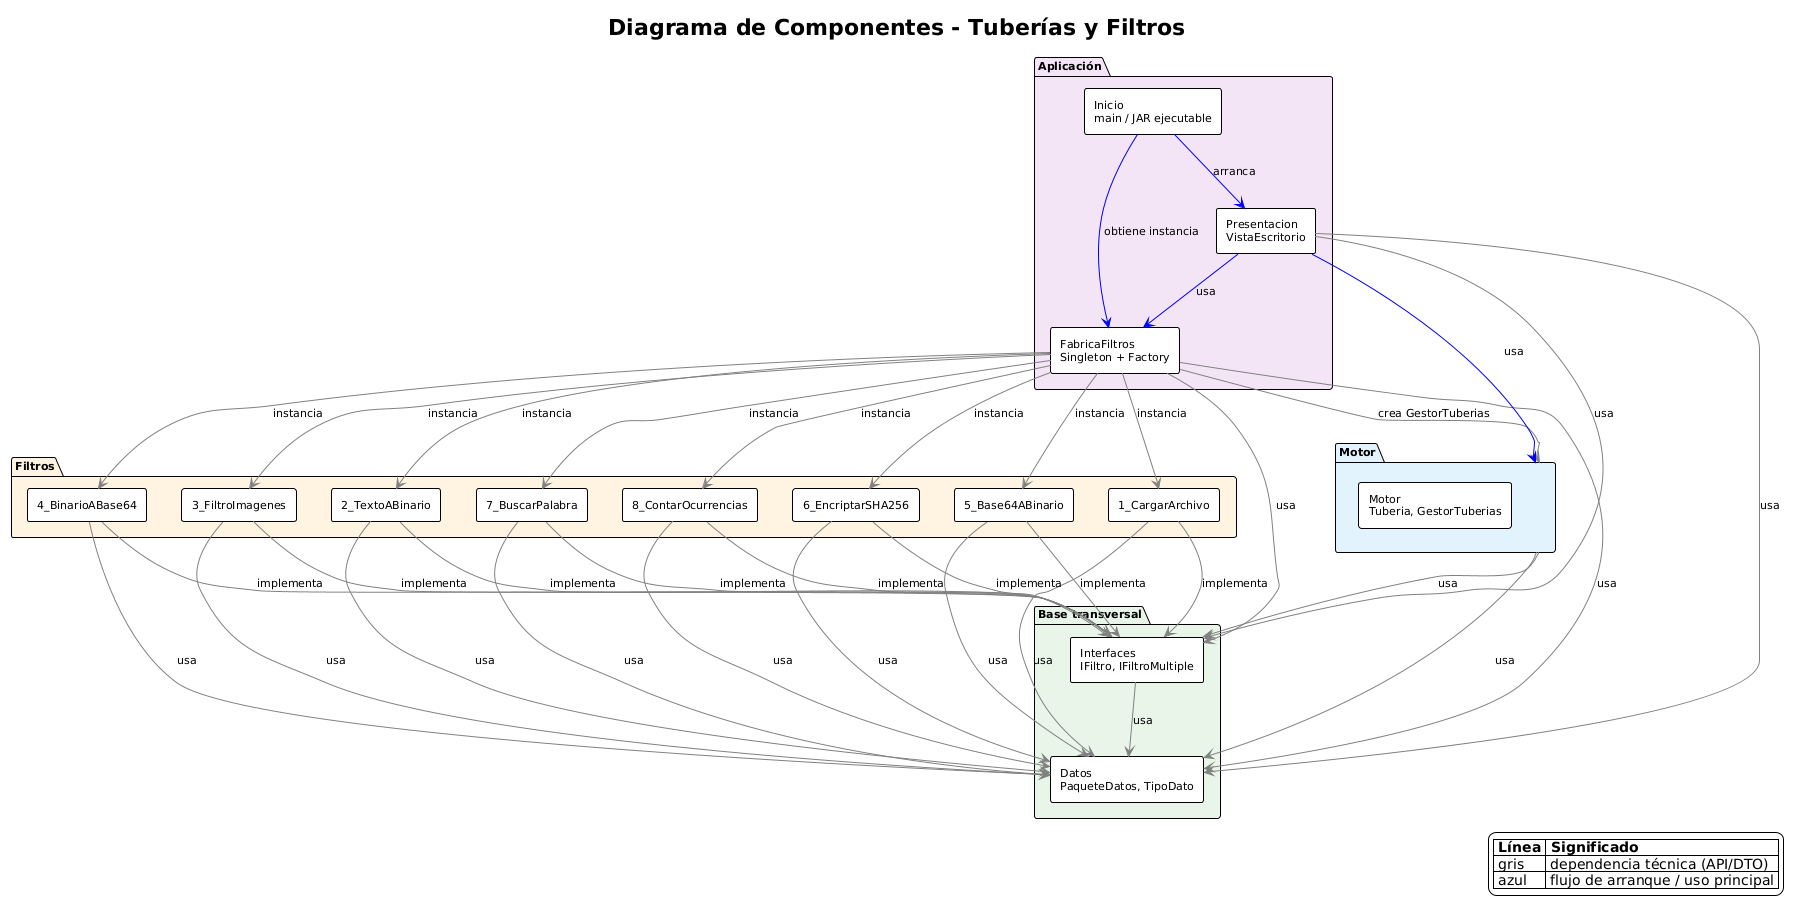

The diagram above was rendered by PlantUML. Its source (embedded in the PNG):
@startuml
!theme plain
title Diagrama de Componentes - Tuberías y Filtros

skinparam componentStyle rectangle
skinparam defaultFontSize 11

' === Capa base (transversal) ===
package "Base transversal" #E8F5E9 {
  [Datos\nPaqueteDatos, TipoDato] as Datos
  [Interfaces\nIFiltro, IFiltroMultiple] as Interfaces
}

' === Motor (orquestación de tuberías) ===
package "Motor" #E3F2FD {
  [Motor\nTuberia, GestorTuberias] as MotorComp
}

' === Filtros (8 componentes independientes) ===
package "Filtros" #FFF3E0 {
  [1_CargarArchivo] as F1
  [2_TextoABinario] as F2
  [3_FiltroImagenes] as F3
  [4_BinarioABase64] as F4
  [5_Base64ABinario] as F5
  [6_EncriptarSHA256] as F6
  [7_BuscarPalabra] as F7
  [8_ContarOcurrencias] as F8
}

' === Fábrica y capas de aplicación ===
package "Aplicación" #F3E5F5 {
  [FabricaFiltros\nSingleton + Factory] as Fabrica
  [Presentacion\nVistaEscritorio] as Presentacion
  [Inicio\nmain / JAR ejecutable] as Inicio
}

' --- Dependencias base ---
Interfaces -[#gray]-> Datos : usa

Motor -[#gray]-> Interfaces : usa
Motor -[#gray]-> Datos : usa

F1 -[#gray]-> Interfaces : implementa
F1 -[#gray]-> Datos : usa
F2 -[#gray]-> Interfaces : implementa
F2 -[#gray]-> Datos : usa
F3 -[#gray]-> Interfaces : implementa
F3 -[#gray]-> Datos : usa
F4 -[#gray]-> Interfaces : implementa
F4 -[#gray]-> Datos : usa
F5 -[#gray]-> Interfaces : implementa
F5 -[#gray]-> Datos : usa
F6 -[#gray]-> Interfaces : implementa
F6 -[#gray]-> Datos : usa
F7 -[#gray]-> Interfaces : implementa
F7 -[#gray]-> Datos : usa
F8 -[#gray]-> Interfaces : implementa
F8 -[#gray]-> Datos : usa

' --- FabricaFiltros crea Motor y todos los filtros ---
Fabrica -[#gray]-> Motor : crea GestorTuberias
Fabrica -[#gray]-> Datos : usa
Fabrica -[#gray]-> Interfaces : usa
Fabrica -[#gray]-> F1 : instancia
Fabrica -[#gray]-> F2 : instancia
Fabrica -[#gray]-> F3 : instancia
Fabrica -[#gray]-> F4 : instancia
Fabrica -[#gray]-> F5 : instancia
Fabrica -[#gray]-> F6 : instancia
Fabrica -[#gray]-> F7 : instancia
Fabrica -[#gray]-> F8 : instancia

' --- Presentación usa Fábrica y Motor ---
Presentacion -[#blue]-> Fabrica : usa
Presentacion -[#blue]-> Motor : usa
Presentacion -[#gray]-> Interfaces : usa
Presentacion -[#gray]-> Datos : usa

' --- Punto de entrada ---
Inicio -[#blue]-> Presentacion : arranca
Inicio -[#blue]-> Fabrica : obtiene instancia

legend right
  |= Línea |= Significado |
  | gris | dependencia técnica (API/DTO) |
  | azul | flujo de arranque / uso principal |
endlegend
@enduml